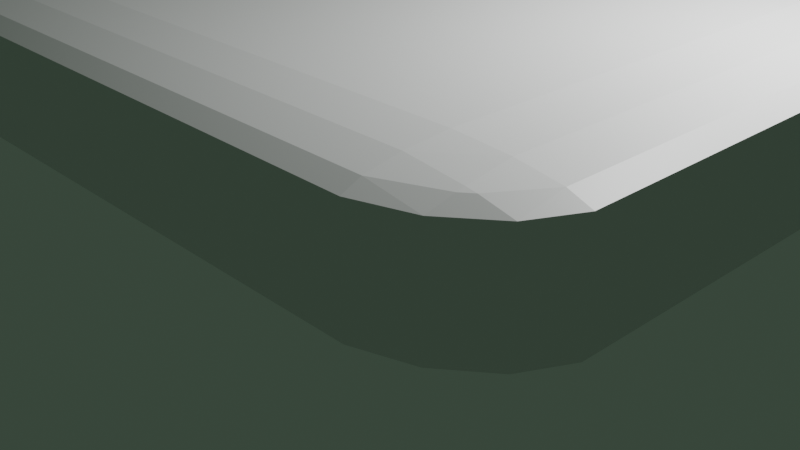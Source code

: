 # Source: point.blend  (saved by Blender 3.4.6; exported with 4.5.12 LTS)
import bpy
from mathutils import Matrix  # noqa: F401  (used for matrix-valued properties, if any)

bpy.ops.wm.read_factory_settings(use_empty=True)
scene = bpy.context.scene
scene.name = 'Scene'

# ---- collections
col_collection = bpy.data.collections.new('Collection'); scene.collection.children.link(col_collection)

# ---- images (referenced by path relative to the original .blend; pixels are not part of the script)
import os
ASSET_DIR = os.environ.get("B2B_ASSET_DIR", "")  # directory of the original .blend (textures are referenced by path, not embedded)
HERE = os.path.dirname(os.path.abspath(__file__))  # packed textures are extracted next to this script under _unpacked/

def load_image(name, relpath, width, height, colorspace="sRGB"):
    """Load a texture the original file referenced (path relative to the .blend, or extracted next to this script)."""
    p = next((c for c in (os.path.join(HERE, relpath), os.path.join(ASSET_DIR, relpath)) if relpath and os.path.exists(c)), "")
    if p:
        img = bpy.data.images.load(p, check_existing=True)
        img.name = name
    else:  # same state as the original file: an image datablock whose file is absent (Cycles renders it pink)
        img = bpy.data.images.new(name, width, height)
        img.source = "FILE"
        img.filepath = "//" + (relpath or name)
    img.colorspace_settings.name = colorspace
    return img
img_colour_palette_png = load_image('colour_palette.png', 'colour_palette.png', 1024, 1024, 'sRGB')

# ---- materials (node trees are filled in below, after node groups)
mat_material = bpy.data.materials.new('Material')
mat_material.alpha_threshold = 0.0
mat_material.use_transparent_shadow = False
mat_material.roughness = 0.5
mat_material.line_color = (0.0, 0.0, 0.0, 1.0)

# ---- material node trees
mat_material.use_nodes = True; mat_material.node_tree.nodes.clear()
_N = mat_material.node_tree.nodes; _L = mat_material.node_tree.links
n0 = _N.new('ShaderNodeOutputMaterial'); n0.name = 'Material Output'; n0.location = (300, 300)
n1 = _N.new('ShaderNodeBsdfPrincipled'); n1.name = 'Principled BSDF'; n1.location = (10, 300)
n1.distribution = 'GGX'
n1.subsurface_method = 'RANDOM_WALK_SKIN'
n1.inputs[3].default_value = 1.45
n1.inputs[27].default_value = (0.0, 0.0, 0.0, 1.0)
n1.inputs[28].default_value = 1.0
_L.new(n1.outputs[0], n0.inputs[0])
n0.is_active_output = True

# ---- world
world_world = bpy.data.worlds.new('World'); scene.world = world_world
world_world.color = (0.0339, 0.05086, 0.03657)
world_world.use_sun_shadow = False
world_world.sun_shadow_jitter_overblur = 0.0

# ---- cameras
cam_camera = bpy.data.cameras.new('Camera')
cam_camera.clip_end = 100.0
cam_camera.ortho_scale = 7.314

# ---- lights
light_light = bpy.data.lights.new('Light', 'POINT')
light_light.transmission_factor = 0.0
light_light.energy = 1000.0
light_light.shadow_soft_size = 0.1
light_light.shadow_maximum_resolution = 0.006
light_light.use_absolute_resolution = True

# ---- meshes
me_cube = bpy.data.meshes.new('Cube')
me_cube.from_pydata([(0.8595, 0.9517, 0.7428), (0.7428, 1.0, 0.7428), (0.7428, 0.9517, 0.8595), (0.867, 0.8884, 0.867), (0.7428, 0.8595, 0.9517), (0.7428, 0.7428, 1.0), (0.8595, 0.7428, 0.9517), (0.867, 0.867, 0.8884), (0.9517, 0.8595, 0.7428), (0.8884, 0.867, 0.867), (0.9517, 0.7428, 0.8595), (1.0, 0.7428, 0.7428), (0.8595, 0.7428, -0.9517), (0.7428, 0.7428, -1.0), (0.7428, 0.8595, -0.9517), (0.867, 0.867, -0.8884), (0.7428, 0.9517, -0.8595), (0.7428, 1.0, -0.7428), (0.8595, 0.9517, -0.7428), (0.867, 0.8884, -0.867), (0.9517, 0.7428, -0.8595), (0.8884, 0.867, -0.867), (0.9517, 0.8595, -0.7428), (1.0, 0.7428, -0.7428), (0.9517, -0.8595, 0.7428), (1.0, -0.7428, 0.7428), (0.9517, -0.7428, 0.8595), (0.8884, -0.867, 0.867), (0.8595, -0.7428, 0.9517), (0.7428, -0.7428, 1.0), (0.7428, -0.8595, 0.9517), (0.867, -0.867, 0.8884), (0.8595, -0.9517, 0.7428), (0.867, -0.8884, 0.867), (0.7428, -0.9517, 0.8595), (0.7428, -1.0, 0.7428), (0.9517, -0.7428, -0.8595), (1.0, -0.7428, -0.7428), (0.9517, -0.8595, -0.7428), (0.8884, -0.867, -0.867), (0.8595, -0.9517, -0.7428), (0.7428, -1.0, -0.7428), (0.7428, -0.9517, -0.8595), (0.867, -0.8884, -0.867), (0.8595, -0.7428, -0.9517), (0.867, -0.867, -0.8884), (0.7428, -0.8595, -0.9517), (0.7428, -0.7428, -1.0), (-0.7428, 0.9517, 0.8595), (-0.7428, 1.0, 0.7428), (-0.8595, 0.9517, 0.7428), (-0.867, 0.8884, 0.867), (-0.9517, 0.8595, 0.7428), (-1.0, 0.7428, 0.7428), (-0.9517, 0.7428, 0.8595), (-0.8884, 0.867, 0.867), (-0.7428, 0.8595, 0.9517), (-0.867, 0.867, 0.8884), (-0.8595, 0.7428, 0.9517), (-0.7428, 0.7428, 1.0), (-0.9517, 0.7428, -0.8595), (-1.0, 0.7428, -0.7428), (-0.9517, 0.8595, -0.7428), (-0.8884, 0.867, -0.867), (-0.8595, 0.9517, -0.7428), (-0.7428, 1.0, -0.7428), (-0.7428, 0.9517, -0.8595), (-0.867, 0.8884, -0.867), (-0.8595, 0.7428, -0.9517), (-0.867, 0.867, -0.8884), (-0.7428, 0.8595, -0.9517), (-0.7428, 0.7428, -1.0), (-0.9517, -0.7428, 0.8595), (-1.0, -0.7428, 0.7428), (-0.9517, -0.8595, 0.7428), (-0.8884, -0.867, 0.867), (-0.8595, -0.9517, 0.7428), (-0.7428, -1.0, 0.7428), (-0.7428, -0.9517, 0.8595), (-0.867, -0.8884, 0.867), (-0.8595, -0.7428, 0.9517), (-0.867, -0.867, 0.8884), (-0.7428, -0.8595, 0.9517), (-0.7428, -0.7428, 1.0), (-0.8595, -0.7428, -0.9517), (-0.7428, -0.7428, -1.0), (-0.7428, -0.8595, -0.9517), (-0.867, -0.867, -0.8884), (-0.7428, -0.9517, -0.8595), (-0.7428, -1.0, -0.7428), (-0.8595, -0.9517, -0.7428), (-0.867, -0.8884, -0.867), (-0.9517, -0.7428, -0.8595), (-0.8884, -0.867, -0.867), (-0.9517, -0.8595, -0.7428), (-1.0, -0.7428, -0.7428)], [], [(32, 40, 38, 24), (68, 84, 92, 60), (39, 43, 45), (23, 11, 25, 37), (44, 12, 20, 36), (65, 49, 1, 17), (14, 70, 66, 16), (30, 82, 78, 34), (86, 46, 42, 88), (50, 64, 62, 52), (75, 79, 81), (90, 76, 74, 94), (63, 67, 69), (71, 13, 47, 85), (3, 7, 9), (87, 91, 93), (27, 31, 33), (80, 58, 54, 72), (41, 35, 77, 89), (5, 59, 83, 29), (51, 55, 57), (95, 73, 53, 61), (6, 28, 26, 10), (15, 19, 21), (56, 4, 2, 48), (0, 1, 2, 3), (4, 5, 6, 7), (8, 9, 10, 11), (12, 13, 14, 15), (16, 17, 18, 19), (20, 21, 22, 23), (24, 25, 26, 27), (28, 29, 30, 31), (32, 33, 34, 35), (36, 37, 38, 39), (40, 41, 42, 43), (44, 45, 46, 47), (48, 49, 50, 51), (52, 53, 54, 55), (56, 57, 58, 59), (60, 61, 62, 63), (64, 65, 66, 67), (68, 69, 70, 71), (72, 73, 74, 75), (76, 77, 78, 79), (80, 81, 82, 83), (84, 85, 86, 87), (88, 89, 90, 91), (92, 93, 94, 95), (8, 0, 3, 9), (2, 4, 7, 3), (6, 10, 9, 7), (20, 12, 15, 21), (14, 16, 19, 15), (18, 22, 21, 19), (32, 24, 27, 33), (26, 28, 31, 27), (30, 34, 33, 31), (44, 36, 39, 45), (38, 40, 43, 39), (42, 46, 45, 43), (56, 48, 51, 57), (50, 52, 55, 51), (54, 58, 57, 55), (68, 60, 63, 69), (62, 64, 67, 63), (66, 70, 69, 67), (80, 72, 75, 81), (74, 76, 79, 75), (78, 82, 81, 79), (92, 84, 87, 93), (86, 88, 91, 87), (90, 94, 93, 91), (71, 85, 84, 68), (95, 61, 60, 92), (13, 71, 70, 14), (65, 17, 16, 66), (11, 23, 22, 8), (17, 1, 0, 18), (89, 77, 76, 90), (73, 95, 94, 74), (35, 41, 40, 32), (37, 25, 24, 38), (49, 65, 64, 50), (61, 53, 52, 62), (29, 83, 82, 30), (77, 35, 34, 78), (5, 29, 28, 6), (25, 11, 10, 26), (85, 47, 46, 86), (41, 89, 88, 42), (83, 59, 58, 80), (53, 73, 72, 54), (59, 5, 4, 56), (1, 49, 48, 2), (47, 13, 12, 44), (23, 37, 36, 20), (8, 22, 18, 0)])
_uv = me_cube.uv_layers.new(name='UVMap')
_uv.uv.foreach_set('vector', [0.5929, 0.7615, 0.4071, 0.7615, 0.4071, 0.7385, 0.5929, 0.7385, 0.1426, 0.5321, 0.1426, 0.7179, 0.131, 0.7179, 0.131, 0.5321, 0.361, 0.7334, 0.3584, 0.736, 0.3584, 0.7334, 0.4071, 0.5321, 0.5929, 0.5321, 0.5929, 0.7179, 0.4071, 0.7179, 0.3635, 0.7179, 0.3635, 0.5321, 0.3865, 0.5321, 0.3865, 0.7179, 0.4071, 0.2821, 0.5929, 0.2821, 0.5929, 0.4679, 0.4071, 0.4679, 0.3429, 0.5176, 0.1571, 0.5176, 0.1571, 0.506, 0.3429, 0.506, 0.619, 0.7821, 0.619, 0.9679, 0.6074, 0.9679, 0.6074, 0.7821, 0.1571, 0.7324, 0.3429, 0.7324, 0.3429, 0.744, 0.1571, 0.744, 0.5929, 0.2615, 0.4071, 0.2615, 0.4071, 0.2385, 0.5929, 0.2385, 0.6084, 0.01663, 0.6084, 0.01395, 0.611, 0.01663, 0.4071, 0.006041, 0.5929, 0.006041, 0.5929, 0.01756, 0.4071, 0.01756, 0.139, 0.5166, 0.1416, 0.514, 0.1416, 0.5166, 0.1571, 0.5321, 0.3429, 0.5321, 0.3429, 0.7179, 0.1571, 0.7179, 0.6084, 0.4834, 0.611, 0.4834, 0.6084, 0.486, 0.1416, 0.7334, 0.1416, 0.736, 0.139, 0.7334, 0.6084, 0.764, 0.611, 0.7666, 0.6084, 0.7666, 0.619, 0.03215, 0.619, 0.2179, 0.6074, 0.2179, 0.6074, 0.03215, 0.4071, 0.7821, 0.5929, 0.7821, 0.5929, 0.9679, 0.4071, 0.9679, 0.6571, 0.5321, 0.8429, 0.5321, 0.8429, 0.7179, 0.6571, 0.7179, 0.6084, 0.236, 0.6084, 0.2334, 0.611, 0.2334, 0.4071, 0.03215, 0.5929, 0.03215, 0.5929, 0.2179, 0.4071, 0.2179, 0.6365, 0.5321, 0.6365, 0.7179, 0.6135, 0.7179, 0.6135, 0.5321, 0.3584, 0.5166, 0.3584, 0.514, 0.361, 0.5166, 0.619, 0.2821, 0.619, 0.4679, 0.6074, 0.4679, 0.6074, 0.2821, 0.5929, 0.4885, 0.5929, 0.4764, 0.6014, 0.4764, 0.6014, 0.4973, 0.619, 0.4679, 0.625, 0.4679, 0.625, 0.4764, 0.6145, 0.4764, 0.5929, 0.5115, 0.6014, 0.5027, 0.6014, 0.5236, 0.5929, 0.5236, 0.3514, 0.5236, 0.3429, 0.5236, 0.3429, 0.5176, 0.3514, 0.5131, 0.3429, 0.506, 0.3429, 0.5, 0.3514, 0.5, 0.3514, 0.5105, 0.3865, 0.5321, 0.3777, 0.5236, 0.3986, 0.5236, 0.3986, 0.5321, 0.5929, 0.7385, 0.5929, 0.7264, 0.6014, 0.7264, 0.6014, 0.7473, 0.625, 0.7736, 0.625, 0.7821, 0.619, 0.7821, 0.6145, 0.7736, 0.5929, 0.7615, 0.6014, 0.7527, 0.6014, 0.7736, 0.5929, 0.7736, 0.369, 0.7264, 0.375, 0.7264, 0.369, 0.7324, 0.361, 0.7334, 0.3514, 0.75, 0.3429, 0.75, 0.3429, 0.744, 0.3514, 0.7395, 0.3514, 0.7264, 0.3514, 0.7369, 0.3429, 0.7324, 0.3429, 0.7264, 0.6014, 0.2736, 0.5929, 0.2736, 0.5929, 0.2615, 0.6014, 0.2527, 0.5929, 0.2385, 0.5929, 0.2264, 0.6014, 0.2264, 0.6014, 0.2473, 0.625, 0.2264, 0.6145, 0.2264, 0.619, 0.2179, 0.625, 0.2179, 0.131, 0.5321, 0.125, 0.5321, 0.125, 0.5236, 0.1355, 0.5236, 0.1426, 0.506, 0.1486, 0.5, 0.1486, 0.506, 0.1416, 0.514, 0.1426, 0.5321, 0.1416, 0.5166, 0.1571, 0.5176, 0.1571, 0.5321, 0.6074, 0.03215, 0.5929, 0.03215, 0.5929, 0.01756, 0.6084, 0.01663, 0.5929, 0.006041, 0.5929, 0.0, 0.6014, 0.0, 0.6014, 0.01046, 0.619, 0.0236, 0.611, 0.01663, 0.619, 0.01756, 0.625, 0.0236, 0.1426, 0.7179, 0.1571, 0.7179, 0.1571, 0.7324, 0.1416, 0.7334, 0.1486, 0.744, 0.1486, 0.75, 0.1426, 0.744, 0.1416, 0.736, 0.131, 0.7264, 0.139, 0.7334, 0.131, 0.7324, 0.125, 0.7264, 0.5929, 0.5115, 0.5929, 0.4885, 0.6014, 0.4973, 0.6014, 0.5027, 0.6074, 0.4679, 0.619, 0.4679, 0.611, 0.4834, 0.6084, 0.4834, 0.6365, 0.5321, 0.6135, 0.5321, 0.6223, 0.5236, 0.6277, 0.5236, 0.3865, 0.5321, 0.3635, 0.5321, 0.3723, 0.5236, 0.3777, 0.5236, 0.3429, 0.5176, 0.3429, 0.506, 0.3584, 0.514, 0.3584, 0.5166, 0.3574, 0.506, 0.369, 0.5176, 0.361, 0.5166, 0.3584, 0.514, 0.5929, 0.7615, 0.5929, 0.7385, 0.6014, 0.7473, 0.6014, 0.7527, 0.6074, 0.756, 0.619, 0.7676, 0.611, 0.7666, 0.6084, 0.764, 0.619, 0.7821, 0.6074, 0.7821, 0.6084, 0.7666, 0.611, 0.7666, 0.3574, 0.7264, 0.369, 0.7264, 0.361, 0.7334, 0.3584, 0.7334, 0.369, 0.7324, 0.3574, 0.744, 0.3584, 0.736, 0.361, 0.7334, 0.3429, 0.744, 0.3429, 0.7324, 0.3584, 0.7334, 0.3584, 0.736, 0.619, 0.2324, 0.6074, 0.244, 0.6084, 0.236, 0.611, 0.2334, 0.5929, 0.2615, 0.5929, 0.2385, 0.6014, 0.2473, 0.6014, 0.2527, 0.6074, 0.2179, 0.619, 0.2179, 0.611, 0.2334, 0.6084, 0.2334, 0.1426, 0.5321, 0.131, 0.5321, 0.139, 0.5166, 0.1416, 0.5166, 0.131, 0.5176, 0.1426, 0.506, 0.1416, 0.514, 0.139, 0.5166, 0.1571, 0.506, 0.1571, 0.5176, 0.1416, 0.5166, 0.1416, 0.514, 0.619, 0.03215, 0.6074, 0.03215, 0.6084, 0.01663, 0.611, 0.01663, 0.5929, 0.01756, 0.5929, 0.006041, 0.6084, 0.01395, 0.6084, 0.01663, 0.6074, 0.006041, 0.619, 0.01756, 0.611, 0.01663, 0.6084, 0.01395, 0.131, 0.7179, 0.1426, 0.7179, 0.1416, 0.7334, 0.139, 0.7334, 0.1571, 0.7324, 0.1571, 0.744, 0.1416, 0.736, 0.1416, 0.7334, 0.1426, 0.744, 0.131, 0.7324, 0.139, 0.7334, 0.1416, 0.736, 0.1571, 0.5321, 0.1571, 0.7179, 0.1426, 0.7179, 0.1426, 0.5321, 0.125, 0.7179, 0.125, 0.5321, 0.131, 0.5321, 0.131, 0.7179, 0.3429, 0.5321, 0.1571, 0.5321, 0.1571, 0.5176, 0.3429, 0.5176, 0.1571, 0.5, 0.3429, 0.5, 0.3429, 0.506, 0.1571, 0.506, 0.5929, 0.5321, 0.4071, 0.5321, 0.4071, 0.5115, 0.5929, 0.5115, 0.4071, 0.4679, 0.5929, 0.4679, 0.5929, 0.4885, 0.4071, 0.4885, 0.4071, 0.0, 0.5929, 0.0, 0.5929, 0.006041, 0.4071, 0.006041, 0.5929, 0.03215, 0.4071, 0.03215, 0.4071, 0.01756, 0.5929, 0.01756, 0.5929, 0.7821, 0.4071, 0.7821, 0.4071, 0.7615, 0.5929, 0.7615, 0.4071, 0.7179, 0.5929, 0.7179, 0.5929, 0.7385, 0.4071, 0.7385, 0.5929, 0.2821, 0.4071, 0.2821, 0.4071, 0.2615, 0.5929, 0.2615, 0.4071, 0.2179, 0.5929, 0.2179, 0.5929, 0.2385, 0.4071, 0.2385, 0.625, 0.7821, 0.625, 0.9679, 0.619, 0.9679, 0.619, 0.7821, 0.5929, 0.9679, 0.5929, 0.7821, 0.6074, 0.7821, 0.6074, 0.9679, 0.6571, 0.5321, 0.6571, 0.7179, 0.6365, 0.7179, 0.6365, 0.5321, 0.5929, 0.7179, 0.5929, 0.5321, 0.6135, 0.5321, 0.6135, 0.7179, 0.1571, 0.7179, 0.3429, 0.7179, 0.3429, 0.7324, 0.1571, 0.7324, 0.3429, 0.75, 0.1571, 0.75, 0.1571, 0.744, 0.3429, 0.744, 0.625, 0.03215, 0.625, 0.2179, 0.619, 0.2179, 0.619, 0.03215, 0.5929, 0.2179, 0.5929, 0.03215, 0.6074, 0.03215, 0.6074, 0.2179, 0.625, 0.2821, 0.625, 0.4679, 0.619, 0.4679, 0.619, 0.2821, 0.5929, 0.4679, 0.5929, 0.2821, 0.6074, 0.2821, 0.6074, 0.4679, 0.3429, 0.7179, 0.3429, 0.5321, 0.3635, 0.5321, 0.3635, 0.7179, 0.4071, 0.5321, 0.4071, 0.7179, 0.3865, 0.7179, 0.3865, 0.5321, 0.5929, 0.5115, 0.4071, 0.5115, 0.4071, 0.4885, 0.5929, 0.4885])
me_cube.materials.append(mat_material)
me_cube.use_mirror_vertex_groups = False
me_cube.update()

# ---- objects
ob_cube = bpy.data.objects.new('Cube', me_cube)
ob_light = bpy.data.objects.new('Light', light_light)
ob_camera = bpy.data.objects.new('Camera', cam_camera)

# ---- transforms, parenting, visibility, modifiers, constraints
ob_cube.location = (0.0, 0.0, 1.904)
ob_cube.scale = (-4.188, 3.376, 0.6456)
ob_cube.lock_rotations_4d = False
ob_cube.empty_display_type = 'ARROWS'
ob_cube.lineart.crease_threshold = 0.0
ob_light.location = (4.076, 1.005, 5.904)
ob_light.rotation_euler = (0.6503, 0.05522, 1.866)
ob_light.lock_rotations_4d = False
ob_light.empty_display_type = 'ARROWS'
ob_light.color = (0.0, 0.0, 0.0, 0.0)
ob_light.lineart.crease_threshold = 0.0
ob_camera.location = (7.359, -6.926, 4.958)
ob_camera.rotation_euler = (1.109, 0.0, 0.8149)
ob_camera.lock_rotations_4d = False
ob_camera.empty_display_type = 'ARROWS'
ob_camera.color = (0.0, 0.0, 0.0, 0.0)
ob_camera.display_type = 'WIRE'
ob_camera.lineart.crease_threshold = 0.0

# ---- collection membership
col_collection.objects.link(ob_cube)
col_collection.objects.link(ob_light)
col_collection.objects.link(ob_camera)

# ---- scene / render settings (as saved in the file)
scene.camera = ob_camera
scene.frame_start = 1; scene.frame_end = 250; scene.frame_set(1)
scene.render.engine = 'BLENDER_EEVEE_NEXT'
scene.cycles.sampling_pattern = 'TABULATED_SOBOL'
scene.cycles.use_light_tree = False
scene.view_settings.view_transform = 'Filmic'
bpy.context.view_layer.update()
